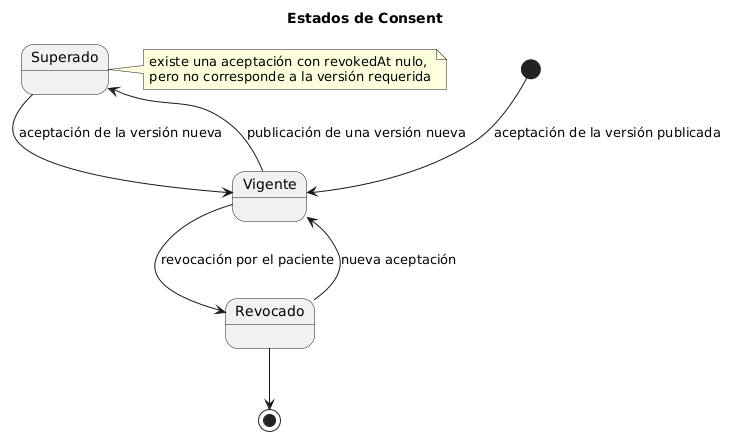

The diagram above was rendered by PlantUML. Its source (embedded in the PNG):
@startuml
title Estados de Consent

[*] --> Vigente : aceptación de la versión publicada
Vigente --> Revocado : revocación por el paciente
Vigente --> Superado : publicación de una versión nueva
Superado --> Vigente : aceptación de la versión nueva
Revocado --> Vigente : nueva aceptación
Revocado --> [*]
note right of Superado
  existe una aceptación con revokedAt nulo,
  pero no corresponde a la versión requerida
end note
@enduml